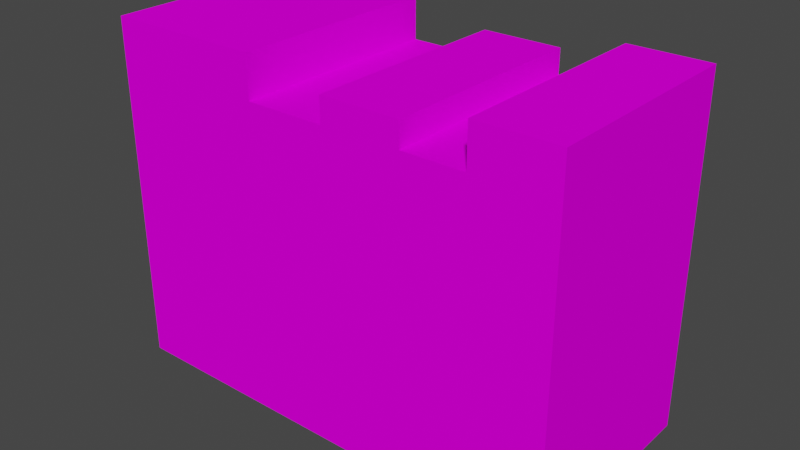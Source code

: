 # Source: BookStack01b.blend  (saved by Blender 4.2.66; exported with 4.5.12 LTS)
import bpy
from mathutils import Matrix  # noqa: F401  (used for matrix-valued properties, if any)

bpy.ops.wm.read_factory_settings(use_empty=True)
scene = bpy.context.scene
scene.name = 'Scene'

# ---- collections
col_collection = bpy.data.collections.new('Collection'); scene.collection.children.link(col_collection)

# ---- images (referenced by path relative to the original .blend; pixels are not part of the script)
import os
ASSET_DIR = os.environ.get("B2B_ASSET_DIR", "")  # directory of the original .blend (textures are referenced by path, not embedded)
HERE = os.path.dirname(os.path.abspath(__file__))  # packed textures are extracted next to this script under _unpacked/

def load_image(name, relpath, width, height, colorspace="sRGB"):
    """Load a texture the original file referenced (path relative to the .blend, or extracted next to this script)."""
    p = next((c for c in (os.path.join(HERE, relpath), os.path.join(ASSET_DIR, relpath)) if relpath and os.path.exists(c)), "")
    if p:
        img = bpy.data.images.load(p, check_existing=True)
        img.name = name
    else:  # same state as the original file: an image datablock whose file is absent (Cycles renders it pink)
        img = bpy.data.images.new(name, width, height)
        img.source = "FILE"
        img.filepath = "//" + (relpath or name)
    img.colorspace_settings.name = colorspace
    return img
img_books01_a_jpg = load_image('Books01_a.jpg', 'Books01_a.jpg', 1024, 1024, 'sRGB')

# ---- materials (node trees are filled in below, after node groups)
mat_material = bpy.data.materials.new('Material')
mat_material.use_transparent_shadow = False

# ---- material node trees
mat_material.use_nodes = True; mat_material.node_tree.nodes.clear()
_N = mat_material.node_tree.nodes; _L = mat_material.node_tree.links
n0 = _N.new('ShaderNodeBsdfPrincipled'); n0.name = 'Principled BSDF'; n0.location = (10, 300)
n0.inputs[3].default_value = 1.45
n0.inputs[13].default_value = 0.0
n1 = _N.new('ShaderNodeOutputMaterial'); n1.name = 'Material Output'; n1.location = (300, 300)
n2 = _N.new('ShaderNodeTexImage'); n2.name = 'Image Texture'; n2.location = (-280, 280)
n2.image = img_books01_a_jpg
n2.interpolation = 'Closest'
_L.new(n0.outputs[0], n1.inputs[0])
_L.new(n2.outputs[0], n0.inputs[0])
n1.is_active_output = True

# ---- world
world_world = bpy.data.worlds.new('World'); scene.world = world_world
world_world.use_nodes = True; world_world.node_tree.nodes.clear()
_N = world_world.node_tree.nodes; _L = world_world.node_tree.links
n0 = _N.new('ShaderNodeOutputWorld'); n0.name = 'World Output'; n0.location = (300, 300)
n1 = _N.new('ShaderNodeBackground'); n1.name = 'Background'; n1.location = (10, 300)
n1.inputs[0].default_value = (0.05088, 0.05088, 0.05088, 1.0)
_L.new(n1.outputs[0], n0.inputs[0])
n0.is_active_output = True
world_world.color = (0.05088, 0.05088, 0.05088)
world_world.use_sun_shadow = False
world_world.sun_shadow_jitter_overblur = 0.0

# ---- meshes
me_cube_005 = bpy.data.meshes.new('Cube.005')
me_cube_005.from_pydata([(-0.325, 0.1463, -3.874e-07), (-0.325, 0.1463, 0.4724), (-0.1083, 0.1463, 0.4724), (-0.325, -0.1463, -3.874e-07), (-0.1083, -0.1463, 0.4724), (-0.325, -0.1463, 0.4724), (0.3, -0.1463, -3.874e-07), (0.3, -0.1463, 0.4724), (0.3, 0.1463, -3.874e-07), (0.3, 0.1463, 0.4724), (0.1917, 0.1463, -3.874e-07), (7.451e-09, 0.1463, 0.45), (0.1083, 0.1463, 0.45), (0.1917, 0.1463, 0.4724), (7.451e-09, -0.1463, -3.874e-07), (0.1917, -0.1463, 0.4724), (0.1083, -0.1463, 0.45), (-7.451e-09, -0.1463, 0.45), (-7.451e-09, 0.1463, -3.874e-07), (-0.1083, 0.1463, -3.874e-07), (-0.1083, 0.1463, 0.416), (7.451e-09, 0.1463, 0.416), (-0.1083, -0.1463, -3.874e-07), (-7.451e-09, -0.1463, 0.416), (-0.1083, -0.1463, 0.416), (0.1083, 0.1463, -3.874e-07), (0.1083, 0.1463, 0.4169), (0.1917, 0.1463, 0.4169), (0.1083, -0.1463, -3.874e-07), (0.1917, -0.1463, -3.874e-07), (0.1917, -0.1463, 0.4169), (0.1083, -0.1463, 0.4169)], [], [(2, 1, 5, 4), (0, 19, 22, 3), (22, 4, 5, 3), (0, 1, 2, 19), (3, 5, 1, 0), (10, 13, 9, 8), (8, 9, 7, 6), (10, 8, 6, 29), (9, 13, 15, 7), (12, 11, 17, 16), (18, 25, 28, 14), (6, 7, 15, 29), (28, 16, 17, 14), (18, 11, 12, 25), (21, 20, 24, 23), (19, 18, 14, 22), (14, 23, 24, 22), (19, 20, 21, 18), (27, 26, 31, 30), (25, 10, 29, 28), (29, 30, 31, 28), (25, 26, 27, 10), (15, 13, 27, 30), (16, 31, 26, 12), (17, 11, 21, 23), (4, 24, 20, 2)])
_uv = me_cube_005.uv_layers.new(name='UVMap')
_uv.uv.foreach_set('vector', [0.1444, 0.1354, 0.1444, 0.2083, 0.05556, 0.2083, 0.05556, 0.1354, 0.1444, 0.1354, 0.1444, 0.2083, 0.05556, 0.2083, 0.05556, 0.1354, 0.1778, 0.2917, 0.1778, 0.5417, 0.1, 0.5417, 0.1, 0.2917, 0.6, 0.2188, 0.7111, 0.2188, 0.7111, 0.3125, 0.6, 0.3125, 0.0, 0.2917, 0.0, 0.5417, 0.09444, 0.5417, 0.09444, 0.2917, 0.5278, 0.2188, 0.8167, 0.2188, 0.8167, 0.3125, 0.5278, 0.3125, 0.7611, 0.4167, 0.7611, 1.0, 0.5278, 1.0, 0.5278, 0.4167, 0.8167, 0.2188, 0.8167, 0.3125, 0.5278, 0.3125, 0.5278, 0.2188, 0.5278, 0.2188, 0.5278, 0.3125, 0.8167, 0.3125, 0.8167, 0.2188, 0.3889, 0.5417, 0.3889, 0.5938, 0.2667, 0.5938, 0.2667, 0.5417, 0.2667, 0.5417, 0.2667, 0.5938, 0.3889, 0.5938, 0.3889, 0.5417, 0.5278, 0.3333, 0.8167, 0.3333, 0.8167, 0.3958, 0.5278, 0.3958, 0.4611, 0.8333, 0.5833, 0.8333, 0.5833, 0.875, 0.4611, 0.875, 0.3389, 0.5417, 0.4611, 0.5417, 0.4611, 0.5833, 0.3389, 0.5833, 0.2667, 0.5833, 0.2667, 0.5417, 0.3778, 0.5417, 0.3778, 0.5833, 0.3778, 0.5833, 0.3778, 0.5417, 0.2667, 0.5417, 0.2667, 0.5833, 0.2667, 0.5833, 0.4111, 0.5833, 0.4111, 0.6458, 0.2667, 0.6458, 0.2944, 0.5417, 0.4167, 0.5417, 0.4167, 0.5938, 0.2944, 0.5938, 0.0, 0.5833, 0.0, 0.5417, 0.1333, 0.5417, 0.1333, 0.5833, 0.0, 0.5417, 0.0, 0.5833, 0.1333, 0.5833, 0.1333, 0.5417, 0.0, 0.5833, 0.1833, 0.5833, 0.1833, 0.625, 0.0, 0.625, 0.0, 0.5833, 0.1833, 0.5833, 0.1833, 0.5417, 0.0, 0.5417, 0.7611, 0.9375, 0.9889, 0.9375, 0.9889, 1.0, 0.7611, 1.0, 0.7083, 0.75, 0.7083, 0.75, 0.7083, 0.5, 0.7083, 0.5, 0.75, 0.75, 0.75, 0.5, 0.75, 0.5, 0.75, 0.75, 0.0, 0.5521, 0.0, 0.5208, 0.1, 0.5208, 0.1, 0.5521])
me_cube_005.materials.append(mat_material)
me_cube_005.update()

# ---- objects
ob_bookstack01b = bpy.data.objects.new('BookStack01b', me_cube_005)

# ---- transforms, parenting, visibility, modifiers, constraints
ob_bookstack01b.location = (0.0, 0.0, 0.0)

# ---- collection membership
col_collection.objects.link(ob_bookstack01b)

# ---- scene / render settings (as saved in the file)
scene.frame_start = 1; scene.frame_end = 250; scene.frame_set(1)
scene.render.engine = 'BLENDER_EEVEE_NEXT'
scene.cycles.sampling_pattern = 'TABULATED_SOBOL'
scene.view_settings.view_transform = 'Filmic'
bpy.context.view_layer.update()

# ---- added for rendering (the .blend has no active camera and no usable light): camera, sun
cam_auto = bpy.data.cameras.new('AutoCamera')
cam_auto.lens = 50.0
cam_auto.sensor_width = 36.0
cam_auto.clip_end = 1000.0
ob_auto_camera = bpy.data.objects.new('AutoCamera', cam_auto)
scene.collection.objects.link(ob_auto_camera)
ob_auto_camera.location = (0.761217, -0.92846, 0.855155)
ob_auto_camera.rotation_euler = (1.09748, -7.21219e-08, 0.694738)
scene.camera = ob_auto_camera
light_auto_sun = bpy.data.lights.new('AutoSun', 'SUN')
light_auto_sun.energy = 3.0
light_auto_sun.angle = 0.0523599
ob_auto_sun = bpy.data.objects.new('AutoSun', light_auto_sun)
scene.collection.objects.link(ob_auto_sun)
ob_auto_sun.rotation_euler = (0.872665, 0.174533, 0.523599)
bpy.context.view_layer.update()
